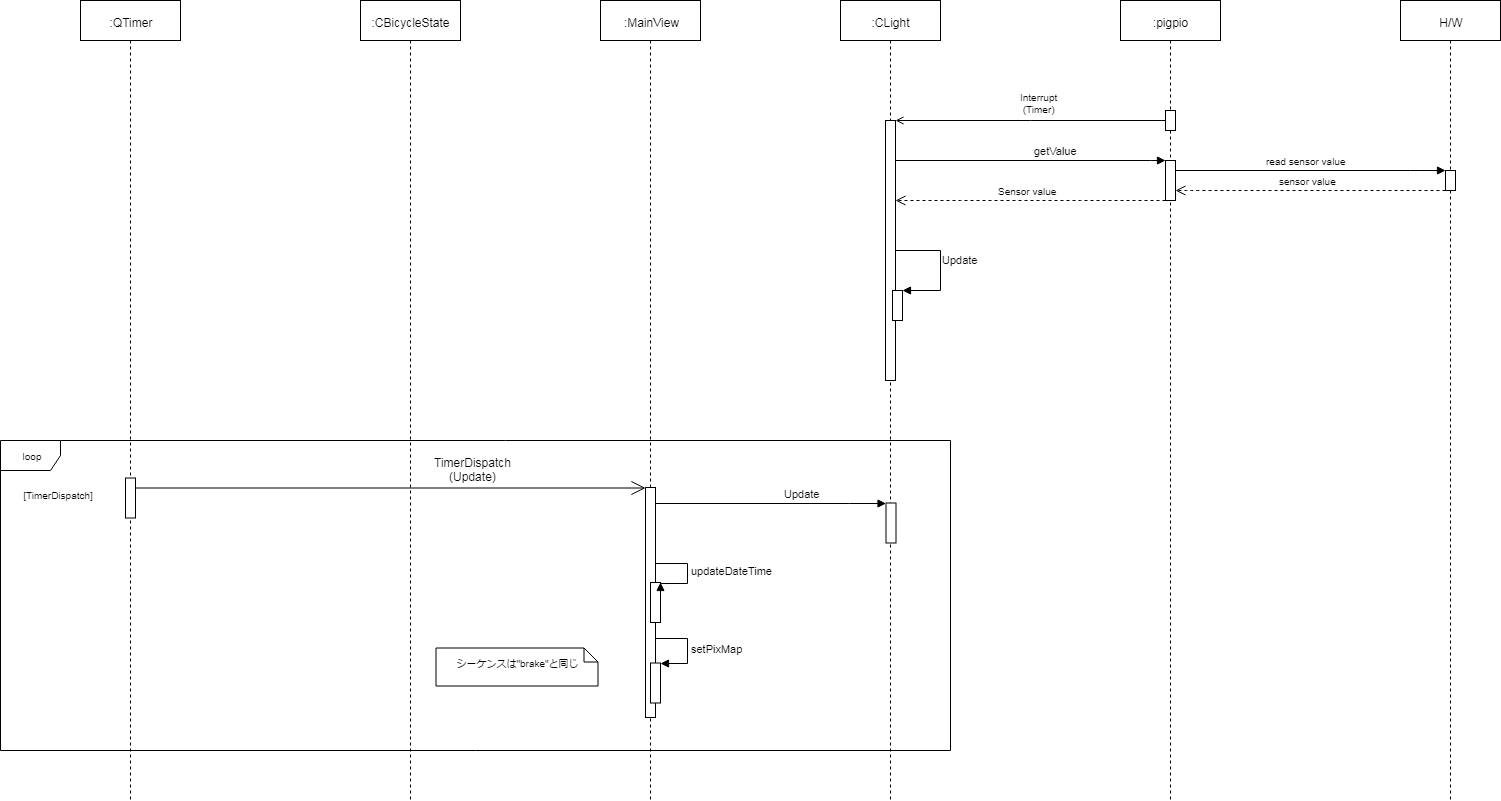

The diagram above was exported from draw.io. Its source (the exported page's mxGraphModel, read from the mxfile embedded in the PNG):
<mxGraphModel dx="2914" dy="943" grid="1" gridSize="10" guides="1" tooltips="1" connect="1" arrows="1" fold="1" page="1" pageScale="1" pageWidth="827" pageHeight="1169" math="0" shadow="0">
  <root>
    <mxCell id="SlE3AeGIjHX4pcD9f8no-0" />
    <mxCell id="SlE3AeGIjHX4pcD9f8no-1" parent="SlE3AeGIjHX4pcD9f8no-0" />
    <mxCell id="SlE3AeGIjHX4pcD9f8no-3" value="loop" style="shape=umlFrame;whiteSpace=wrap;html=1;strokeColor=#000000;fillColor=#ffffff;fontSize=10;" vertex="1" parent="SlE3AeGIjHX4pcD9f8no-1">
      <mxGeometry x="-480" y="520" width="950" height="310" as="geometry" />
    </mxCell>
    <mxCell id="SlE3AeGIjHX4pcD9f8no-4" value=":CLight" style="shape=umlLifeline;perimeter=lifelinePerimeter;whiteSpace=wrap;html=1;container=1;collapsible=0;recursiveResize=0;outlineConnect=0;" vertex="1" parent="SlE3AeGIjHX4pcD9f8no-1">
      <mxGeometry x="360" y="80" width="100" height="800" as="geometry" />
    </mxCell>
    <mxCell id="SlE3AeGIjHX4pcD9f8no-5" value="" style="html=1;points=[];perimeter=orthogonalPerimeter;" vertex="1" parent="SlE3AeGIjHX4pcD9f8no-4">
      <mxGeometry x="45.5" y="502.5" width="10" height="40" as="geometry" />
    </mxCell>
    <mxCell id="SlE3AeGIjHX4pcD9f8no-6" value="" style="html=1;points=[];perimeter=orthogonalPerimeter;" vertex="1" parent="SlE3AeGIjHX4pcD9f8no-4">
      <mxGeometry x="45" y="120" width="10" height="260" as="geometry" />
    </mxCell>
    <mxCell id="SlE3AeGIjHX4pcD9f8no-7" value="" style="html=1;points=[];perimeter=orthogonalPerimeter;" vertex="1" parent="SlE3AeGIjHX4pcD9f8no-4">
      <mxGeometry x="52" y="290" width="10" height="30" as="geometry" />
    </mxCell>
    <mxCell id="SlE3AeGIjHX4pcD9f8no-8" value="Update" style="html=1;verticalAlign=bottom;endArrow=block;rounded=0;" edge="1" parent="SlE3AeGIjHX4pcD9f8no-4" source="SlE3AeGIjHX4pcD9f8no-6" target="SlE3AeGIjHX4pcD9f8no-7">
      <mxGeometry x="-0.1429" y="10" width="80" relative="1" as="geometry">
        <mxPoint x="54.068965517241395" y="280.2758620689656" as="sourcePoint" />
        <mxPoint x="-200" y="248" as="targetPoint" />
        <Array as="points">
          <mxPoint x="100" y="250" />
          <mxPoint x="100" y="290" />
        </Array>
        <mxPoint x="10" y="10" as="offset" />
      </mxGeometry>
    </mxCell>
    <mxCell id="SlE3AeGIjHX4pcD9f8no-9" value=":pigpio" style="shape=umlLifeline;perimeter=lifelinePerimeter;whiteSpace=wrap;html=1;container=1;collapsible=0;recursiveResize=0;outlineConnect=0;" vertex="1" parent="SlE3AeGIjHX4pcD9f8no-1">
      <mxGeometry x="640" y="80" width="100" height="800" as="geometry" />
    </mxCell>
    <mxCell id="SlE3AeGIjHX4pcD9f8no-10" value="" style="html=1;points=[];perimeter=orthogonalPerimeter;" vertex="1" parent="SlE3AeGIjHX4pcD9f8no-9">
      <mxGeometry x="45" y="160" width="10" height="40" as="geometry" />
    </mxCell>
    <mxCell id="SlE3AeGIjHX4pcD9f8no-11" value="" style="html=1;points=[];perimeter=orthogonalPerimeter;" vertex="1" parent="SlE3AeGIjHX4pcD9f8no-9">
      <mxGeometry x="45" y="110" width="10" height="20" as="geometry" />
    </mxCell>
    <mxCell id="SlE3AeGIjHX4pcD9f8no-12" value="H/W" style="shape=umlLifeline;perimeter=lifelinePerimeter;whiteSpace=wrap;html=1;container=1;collapsible=0;recursiveResize=0;outlineConnect=0;" vertex="1" parent="SlE3AeGIjHX4pcD9f8no-1">
      <mxGeometry x="920" y="80" width="100" height="800" as="geometry" />
    </mxCell>
    <mxCell id="SlE3AeGIjHX4pcD9f8no-13" value="" style="html=1;points=[];perimeter=orthogonalPerimeter;strokeColor=#000000;fillColor=#ffffff;fontSize=10;align=center;" vertex="1" parent="SlE3AeGIjHX4pcD9f8no-12">
      <mxGeometry x="45" y="170" width="10" height="20" as="geometry" />
    </mxCell>
    <mxCell id="SlE3AeGIjHX4pcD9f8no-14" value="" style="endArrow=open;endFill=0;html=1;edgeStyle=orthogonalEdgeStyle;align=left;verticalAlign=top;rounded=0;" edge="1" parent="SlE3AeGIjHX4pcD9f8no-1" source="SlE3AeGIjHX4pcD9f8no-11" target="SlE3AeGIjHX4pcD9f8no-6">
      <mxGeometry x="0.0011" y="-134" relative="1" as="geometry">
        <mxPoint x="597.5" y="169.5" as="sourcePoint" />
        <mxPoint x="322.5" y="169.5" as="targetPoint" />
        <Array as="points">
          <mxPoint x="550" y="200" />
          <mxPoint x="550" y="200" />
        </Array>
        <mxPoint x="133" y="114" as="offset" />
      </mxGeometry>
    </mxCell>
    <mxCell id="SlE3AeGIjHX4pcD9f8no-15" value="Interrupt&lt;br&gt;(Timer)&lt;br&gt;" style="text;html=1;resizable=0;points=[];align=center;verticalAlign=middle;labelBackgroundColor=#ffffff;fontSize=10;" vertex="1" connectable="0" parent="SlE3AeGIjHX4pcD9f8no-14">
      <mxGeometry y="35" relative="1" as="geometry">
        <mxPoint x="10" y="-51" as="offset" />
      </mxGeometry>
    </mxCell>
    <mxCell id="SlE3AeGIjHX4pcD9f8no-16" value=":QTimer" style="shape=umlLifeline;perimeter=lifelinePerimeter;whiteSpace=wrap;html=1;container=1;collapsible=0;recursiveResize=0;outlineConnect=0;" vertex="1" parent="SlE3AeGIjHX4pcD9f8no-1">
      <mxGeometry x="-400" y="80" width="100" height="800" as="geometry" />
    </mxCell>
    <mxCell id="SlE3AeGIjHX4pcD9f8no-17" value="" style="html=1;points=[];perimeter=orthogonalPerimeter;" vertex="1" parent="SlE3AeGIjHX4pcD9f8no-16">
      <mxGeometry x="45" y="477.5" width="10" height="40" as="geometry" />
    </mxCell>
    <mxCell id="SlE3AeGIjHX4pcD9f8no-18" value=":CBicycleState" style="shape=umlLifeline;perimeter=lifelinePerimeter;whiteSpace=wrap;html=1;container=1;collapsible=0;recursiveResize=0;outlineConnect=0;" vertex="1" parent="SlE3AeGIjHX4pcD9f8no-1">
      <mxGeometry x="-120" y="80" width="100" height="800" as="geometry" />
    </mxCell>
    <mxCell id="SlE3AeGIjHX4pcD9f8no-19" value="" style="endArrow=open;endFill=1;endSize=12;html=1;" edge="1" parent="SlE3AeGIjHX4pcD9f8no-1" source="SlE3AeGIjHX4pcD9f8no-17" target="SlE3AeGIjHX4pcD9f8no-23">
      <mxGeometry width="160" relative="1" as="geometry">
        <mxPoint x="-304.5" y="587.5" as="sourcePoint" />
        <mxPoint x="-144.5" y="587.5" as="targetPoint" />
        <Array as="points">
          <mxPoint x="-164.5" y="567.5" />
        </Array>
      </mxGeometry>
    </mxCell>
    <mxCell id="SlE3AeGIjHX4pcD9f8no-20" value="&lt;div&gt;TimerDispatch&lt;/div&gt;&lt;div&gt;(Update)&lt;/div&gt;" style="text;html=1;resizable=0;points=[];align=center;verticalAlign=middle;labelBackgroundColor=#ffffff;" vertex="1" connectable="0" parent="SlE3AeGIjHX4pcD9f8no-19">
      <mxGeometry x="0.4366" y="1" relative="1" as="geometry">
        <mxPoint x="-29" y="-19" as="offset" />
      </mxGeometry>
    </mxCell>
    <mxCell id="SlE3AeGIjHX4pcD9f8no-21" value=":MainView" style="shape=umlLifeline;perimeter=lifelinePerimeter;whiteSpace=wrap;html=1;container=1;collapsible=0;recursiveResize=0;outlineConnect=0;" vertex="1" parent="SlE3AeGIjHX4pcD9f8no-1">
      <mxGeometry x="120" y="80" width="100" height="800" as="geometry" />
    </mxCell>
    <mxCell id="SlE3AeGIjHX4pcD9f8no-22" value="シーケンスは&quot;brake&quot;と同じ&lt;br style=&quot;font-size: 10px&quot;&gt;" style="shape=note;whiteSpace=wrap;html=1;size=14;verticalAlign=middle;align=center;spacingTop=-6;strokeColor=#000000;fillColor=#ffffff;fontSize=10;" vertex="1" parent="SlE3AeGIjHX4pcD9f8no-1">
      <mxGeometry x="-44.5" y="727.5" width="162" height="38" as="geometry" />
    </mxCell>
    <mxCell id="SlE3AeGIjHX4pcD9f8no-23" value="" style="html=1;points=[];perimeter=orthogonalPerimeter;" vertex="1" parent="SlE3AeGIjHX4pcD9f8no-1">
      <mxGeometry x="165" y="567" width="10" height="230" as="geometry" />
    </mxCell>
    <mxCell id="SlE3AeGIjHX4pcD9f8no-24" value="Update" style="edgeStyle=orthogonalEdgeStyle;html=1;align=left;spacingLeft=2;endArrow=block;rounded=0;" edge="1" parent="SlE3AeGIjHX4pcD9f8no-1" source="SlE3AeGIjHX4pcD9f8no-23" target="SlE3AeGIjHX4pcD9f8no-5">
      <mxGeometry x="0.087" y="10" relative="1" as="geometry">
        <mxPoint x="-69.5" y="577.5" as="sourcePoint" />
        <Array as="points">
          <mxPoint x="369" y="582.5" />
          <mxPoint x="369" y="582.5" />
        </Array>
        <mxPoint x="365.5" y="587.5" as="targetPoint" />
        <mxPoint as="offset" />
      </mxGeometry>
    </mxCell>
    <mxCell id="SlE3AeGIjHX4pcD9f8no-25" value="" style="html=1;points=[];perimeter=orthogonalPerimeter;strokeColor=#000000;fillColor=#ffffff;" vertex="1" parent="SlE3AeGIjHX4pcD9f8no-1">
      <mxGeometry x="170" y="742.5" width="10" height="40" as="geometry" />
    </mxCell>
    <mxCell id="SlE3AeGIjHX4pcD9f8no-26" value="setPixMap" style="edgeStyle=orthogonalEdgeStyle;html=1;align=left;spacingLeft=2;endArrow=block;rounded=0;entryX=1;entryY=0;" edge="1" parent="SlE3AeGIjHX4pcD9f8no-1" source="SlE3AeGIjHX4pcD9f8no-23" target="SlE3AeGIjHX4pcD9f8no-25">
      <mxGeometry relative="1" as="geometry">
        <mxPoint x="170.5" y="657.5" as="sourcePoint" />
        <Array as="points">
          <mxPoint x="207" y="717.5" />
          <mxPoint x="207" y="742.5" />
        </Array>
      </mxGeometry>
    </mxCell>
    <mxCell id="SlE3AeGIjHX4pcD9f8no-27" value="" style="html=1;points=[];perimeter=orthogonalPerimeter;strokeColor=#000000;fillColor=#ffffff;" vertex="1" parent="SlE3AeGIjHX4pcD9f8no-1">
      <mxGeometry x="170" y="662" width="10" height="40" as="geometry" />
    </mxCell>
    <mxCell id="SlE3AeGIjHX4pcD9f8no-28" value="updateDateTime" style="edgeStyle=orthogonalEdgeStyle;html=1;align=left;spacingLeft=2;endArrow=block;rounded=0;entryX=1;entryY=0;" edge="1" parent="SlE3AeGIjHX4pcD9f8no-1" source="SlE3AeGIjHX4pcD9f8no-23" target="SlE3AeGIjHX4pcD9f8no-27">
      <mxGeometry x="-0.0347" relative="1" as="geometry">
        <mxPoint x="170.5" y="657.7380952380952" as="sourcePoint" />
        <Array as="points">
          <mxPoint x="207" y="642.5" />
          <mxPoint x="207" y="662.5" />
        </Array>
        <mxPoint x="175.73809523809518" y="837.7380952380952" as="targetPoint" />
        <mxPoint as="offset" />
      </mxGeometry>
    </mxCell>
    <mxCell id="SlE3AeGIjHX4pcD9f8no-29" value="[TimerDispatch]" style="text;html=1;strokeColor=none;fillColor=none;align=center;verticalAlign=middle;whiteSpace=wrap;rounded=0;fontSize=10;" vertex="1" parent="SlE3AeGIjHX4pcD9f8no-1">
      <mxGeometry x="-472.5" y="565.5" width="100" height="20" as="geometry" />
    </mxCell>
    <mxCell id="SlE3AeGIjHX4pcD9f8no-30" value="getValue" style="edgeStyle=orthogonalEdgeStyle;html=1;align=left;spacingLeft=2;endArrow=block;rounded=0;" edge="1" parent="SlE3AeGIjHX4pcD9f8no-1" source="SlE3AeGIjHX4pcD9f8no-6" target="SlE3AeGIjHX4pcD9f8no-10">
      <mxGeometry x="0.4444" y="61" relative="1" as="geometry">
        <mxPoint x="580" y="270" as="sourcePoint" />
        <Array as="points">
          <mxPoint x="670" y="240" />
          <mxPoint x="670" y="240" />
        </Array>
        <mxPoint x="-60" y="51" as="offset" />
      </mxGeometry>
    </mxCell>
    <mxCell id="SlE3AeGIjHX4pcD9f8no-31" value="Sensor value" style="html=1;verticalAlign=bottom;endArrow=open;dashed=1;endSize=8;fontSize=10;" edge="1" parent="SlE3AeGIjHX4pcD9f8no-1" source="SlE3AeGIjHX4pcD9f8no-10" target="SlE3AeGIjHX4pcD9f8no-6">
      <mxGeometry relative="1" as="geometry">
        <mxPoint x="590" y="290" as="sourcePoint" />
        <mxPoint x="460" y="259" as="targetPoint" />
        <Array as="points">
          <mxPoint x="610" y="280" />
          <mxPoint x="470" y="280" />
        </Array>
      </mxGeometry>
    </mxCell>
    <mxCell id="SlE3AeGIjHX4pcD9f8no-32" value="read sensor value" style="html=1;verticalAlign=bottom;endArrow=block;fontSize=10;" edge="1" parent="SlE3AeGIjHX4pcD9f8no-1" source="SlE3AeGIjHX4pcD9f8no-10" target="SlE3AeGIjHX4pcD9f8no-13">
      <mxGeometry width="80" relative="1" as="geometry">
        <mxPoint x="720" y="250" as="sourcePoint" />
        <mxPoint x="940" y="240" as="targetPoint" />
        <Array as="points">
          <mxPoint x="940" y="250" />
        </Array>
      </mxGeometry>
    </mxCell>
    <mxCell id="SlE3AeGIjHX4pcD9f8no-33" value="sensor value" style="html=1;verticalAlign=bottom;endArrow=open;dashed=1;endSize=8;fontSize=10;" edge="1" parent="SlE3AeGIjHX4pcD9f8no-1" source="SlE3AeGIjHX4pcD9f8no-13" target="SlE3AeGIjHX4pcD9f8no-10">
      <mxGeometry relative="1" as="geometry">
        <mxPoint x="930" y="280" as="sourcePoint" />
        <mxPoint x="660" y="280" as="targetPoint" />
        <Array as="points">
          <mxPoint x="715" y="270" />
        </Array>
      </mxGeometry>
    </mxCell>
  </root>
</mxGraphModel>